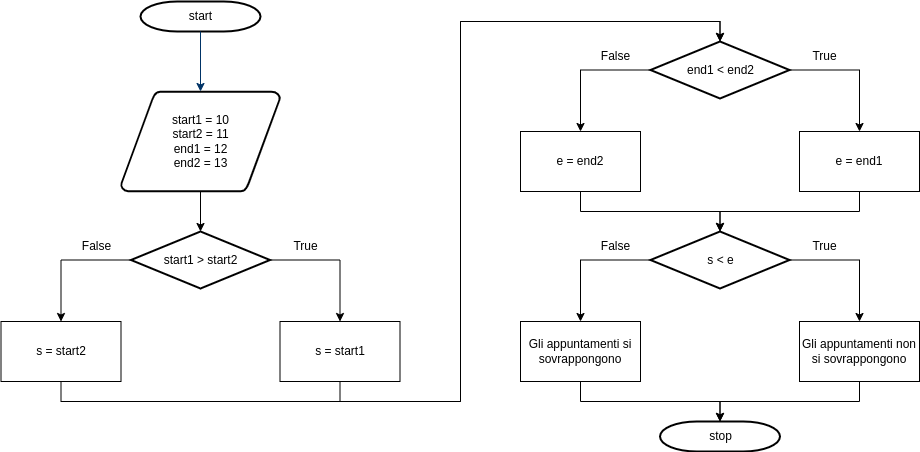

The diagram above was exported from draw.io. Its source (the exported page's mxGraphModel, read from the mxfile embedded in the PNG):
<mxGraphModel dx="1182" dy="801" grid="1" gridSize="10" guides="1" tooltips="1" connect="1" arrows="1" fold="1" page="1" pageScale="1" pageWidth="1169" pageHeight="827" background="none" math="0" shadow="0">
  <root>
    <mxCell id="0" />
    <mxCell id="1" parent="0" />
    <mxCell id="2" value="start" style="shape=mxgraph.flowchart.terminator;strokeWidth=2;gradientColor=none;gradientDirection=north;fontStyle=0;html=1;" parent="1" vertex="1">
      <mxGeometry x="260" y="40" width="120" height="30" as="geometry" />
    </mxCell>
    <mxCell id="8idKaO9Dlt0mysxS3lGq-56" value="" style="edgeStyle=orthogonalEdgeStyle;rounded=0;orthogonalLoop=1;jettySize=auto;html=1;" edge="1" parent="1" source="3" target="6">
      <mxGeometry relative="1" as="geometry" />
    </mxCell>
    <mxCell id="3" value="start1 = 10&lt;br&gt;start2 = 11&lt;br&gt;end1 = 12&lt;br&gt;end2 = 13" style="shape=mxgraph.flowchart.data;strokeWidth=2;gradientColor=none;gradientDirection=north;fontStyle=0;html=1;" parent="1" vertex="1">
      <mxGeometry x="240.5" y="130" width="159" height="100" as="geometry" />
    </mxCell>
    <mxCell id="8idKaO9Dlt0mysxS3lGq-59" style="edgeStyle=orthogonalEdgeStyle;rounded=0;orthogonalLoop=1;jettySize=auto;html=1;" edge="1" parent="1" source="6" target="8idKaO9Dlt0mysxS3lGq-58">
      <mxGeometry relative="1" as="geometry" />
    </mxCell>
    <mxCell id="8idKaO9Dlt0mysxS3lGq-60" style="edgeStyle=orthogonalEdgeStyle;rounded=0;orthogonalLoop=1;jettySize=auto;html=1;entryX=0.5;entryY=0;entryDx=0;entryDy=0;" edge="1" parent="1" source="6" target="8idKaO9Dlt0mysxS3lGq-57">
      <mxGeometry relative="1" as="geometry" />
    </mxCell>
    <mxCell id="6" value="start1 &amp;gt; start2" style="shape=mxgraph.flowchart.decision;strokeWidth=2;gradientColor=none;gradientDirection=north;fontStyle=0;html=1;" parent="1" vertex="1">
      <mxGeometry x="250.5" y="270" width="139" height="57" as="geometry" />
    </mxCell>
    <mxCell id="7" style="fontStyle=1;strokeColor=#003366;strokeWidth=1;html=1;" parent="1" source="2" target="3" edge="1">
      <mxGeometry relative="1" as="geometry" />
    </mxCell>
    <mxCell id="8idKaO9Dlt0mysxS3lGq-65" style="edgeStyle=orthogonalEdgeStyle;rounded=0;orthogonalLoop=1;jettySize=auto;html=1;entryX=0.5;entryY=0;entryDx=0;entryDy=0;entryPerimeter=0;" edge="1" parent="1" source="8idKaO9Dlt0mysxS3lGq-57" target="8idKaO9Dlt0mysxS3lGq-68">
      <mxGeometry relative="1" as="geometry">
        <mxPoint x="839.5" y="80" as="targetPoint" />
        <Array as="points">
          <mxPoint x="181" y="440" />
          <mxPoint x="580" y="440" />
          <mxPoint x="580" y="60" />
          <mxPoint x="840" y="60" />
        </Array>
      </mxGeometry>
    </mxCell>
    <mxCell id="8idKaO9Dlt0mysxS3lGq-57" value="s = start2" style="rounded=0;whiteSpace=wrap;html=1;" vertex="1" parent="1">
      <mxGeometry x="120.5" y="360" width="120" height="60" as="geometry" />
    </mxCell>
    <mxCell id="8idKaO9Dlt0mysxS3lGq-64" style="edgeStyle=orthogonalEdgeStyle;rounded=0;orthogonalLoop=1;jettySize=auto;html=1;entryX=0.5;entryY=0;entryDx=0;entryDy=0;entryPerimeter=0;exitX=0.5;exitY=1;exitDx=0;exitDy=0;" edge="1" parent="1" source="8idKaO9Dlt0mysxS3lGq-58" target="8idKaO9Dlt0mysxS3lGq-68">
      <mxGeometry relative="1" as="geometry">
        <mxPoint x="839.5" y="80" as="targetPoint" />
        <Array as="points">
          <mxPoint x="460" y="440" />
          <mxPoint x="580" y="440" />
          <mxPoint x="580" y="60" />
          <mxPoint x="840" y="60" />
        </Array>
      </mxGeometry>
    </mxCell>
    <mxCell id="8idKaO9Dlt0mysxS3lGq-58" value="s = start1" style="rounded=0;whiteSpace=wrap;html=1;" vertex="1" parent="1">
      <mxGeometry x="399.5" y="360" width="120" height="60" as="geometry" />
    </mxCell>
    <mxCell id="8idKaO9Dlt0mysxS3lGq-61" value="True" style="text;html=1;align=center;verticalAlign=middle;resizable=0;points=[];autosize=1;strokeColor=none;fillColor=none;" vertex="1" parent="1">
      <mxGeometry x="399.5" y="270" width="50" height="30" as="geometry" />
    </mxCell>
    <mxCell id="8idKaO9Dlt0mysxS3lGq-62" value="False" style="text;html=1;align=center;verticalAlign=middle;resizable=0;points=[];autosize=1;strokeColor=none;fillColor=none;" vertex="1" parent="1">
      <mxGeometry x="190.5" y="270" width="50" height="30" as="geometry" />
    </mxCell>
    <mxCell id="8idKaO9Dlt0mysxS3lGq-66" style="edgeStyle=orthogonalEdgeStyle;rounded=0;orthogonalLoop=1;jettySize=auto;html=1;" edge="1" parent="1" source="8idKaO9Dlt0mysxS3lGq-68" target="8idKaO9Dlt0mysxS3lGq-70">
      <mxGeometry relative="1" as="geometry" />
    </mxCell>
    <mxCell id="8idKaO9Dlt0mysxS3lGq-67" style="edgeStyle=orthogonalEdgeStyle;rounded=0;orthogonalLoop=1;jettySize=auto;html=1;entryX=0.5;entryY=0;entryDx=0;entryDy=0;" edge="1" parent="1" source="8idKaO9Dlt0mysxS3lGq-68" target="8idKaO9Dlt0mysxS3lGq-69">
      <mxGeometry relative="1" as="geometry" />
    </mxCell>
    <mxCell id="8idKaO9Dlt0mysxS3lGq-68" value="end1 &amp;lt; end2" style="shape=mxgraph.flowchart.decision;strokeWidth=2;gradientColor=none;gradientDirection=north;fontStyle=0;html=1;" vertex="1" parent="1">
      <mxGeometry x="770" y="80" width="139" height="57" as="geometry" />
    </mxCell>
    <mxCell id="8idKaO9Dlt0mysxS3lGq-83" style="edgeStyle=orthogonalEdgeStyle;rounded=0;orthogonalLoop=1;jettySize=auto;html=1;entryX=0.5;entryY=0;entryDx=0;entryDy=0;entryPerimeter=0;exitX=0.5;exitY=1;exitDx=0;exitDy=0;" edge="1" parent="1" source="8idKaO9Dlt0mysxS3lGq-69" target="8idKaO9Dlt0mysxS3lGq-78">
      <mxGeometry relative="1" as="geometry" />
    </mxCell>
    <mxCell id="8idKaO9Dlt0mysxS3lGq-69" value="e = end2" style="rounded=0;whiteSpace=wrap;html=1;" vertex="1" parent="1">
      <mxGeometry x="640" y="170" width="120" height="60" as="geometry" />
    </mxCell>
    <mxCell id="8idKaO9Dlt0mysxS3lGq-84" style="edgeStyle=orthogonalEdgeStyle;rounded=0;orthogonalLoop=1;jettySize=auto;html=1;entryX=0.5;entryY=0;entryDx=0;entryDy=0;entryPerimeter=0;exitX=0.5;exitY=1;exitDx=0;exitDy=0;" edge="1" parent="1" source="8idKaO9Dlt0mysxS3lGq-70" target="8idKaO9Dlt0mysxS3lGq-78">
      <mxGeometry relative="1" as="geometry" />
    </mxCell>
    <mxCell id="8idKaO9Dlt0mysxS3lGq-70" value="e = end1" style="rounded=0;whiteSpace=wrap;html=1;" vertex="1" parent="1">
      <mxGeometry x="919" y="170" width="120" height="60" as="geometry" />
    </mxCell>
    <mxCell id="8idKaO9Dlt0mysxS3lGq-71" value="True" style="text;html=1;align=center;verticalAlign=middle;resizable=0;points=[];autosize=1;strokeColor=none;fillColor=none;" vertex="1" parent="1">
      <mxGeometry x="919" y="80" width="50" height="30" as="geometry" />
    </mxCell>
    <mxCell id="8idKaO9Dlt0mysxS3lGq-72" value="False" style="text;html=1;align=center;verticalAlign=middle;resizable=0;points=[];autosize=1;strokeColor=none;fillColor=none;" vertex="1" parent="1">
      <mxGeometry x="710" y="80" width="50" height="30" as="geometry" />
    </mxCell>
    <mxCell id="8idKaO9Dlt0mysxS3lGq-76" style="edgeStyle=orthogonalEdgeStyle;rounded=0;orthogonalLoop=1;jettySize=auto;html=1;" edge="1" parent="1" source="8idKaO9Dlt0mysxS3lGq-78" target="8idKaO9Dlt0mysxS3lGq-80">
      <mxGeometry relative="1" as="geometry" />
    </mxCell>
    <mxCell id="8idKaO9Dlt0mysxS3lGq-77" style="edgeStyle=orthogonalEdgeStyle;rounded=0;orthogonalLoop=1;jettySize=auto;html=1;entryX=0.5;entryY=0;entryDx=0;entryDy=0;" edge="1" parent="1" source="8idKaO9Dlt0mysxS3lGq-78" target="8idKaO9Dlt0mysxS3lGq-79">
      <mxGeometry relative="1" as="geometry" />
    </mxCell>
    <mxCell id="8idKaO9Dlt0mysxS3lGq-78" value="s &amp;lt; e" style="shape=mxgraph.flowchart.decision;strokeWidth=2;gradientColor=none;gradientDirection=north;fontStyle=0;html=1;" vertex="1" parent="1">
      <mxGeometry x="770" y="270" width="139" height="57" as="geometry" />
    </mxCell>
    <mxCell id="8idKaO9Dlt0mysxS3lGq-86" style="edgeStyle=orthogonalEdgeStyle;rounded=0;orthogonalLoop=1;jettySize=auto;html=1;entryX=0.5;entryY=0;entryDx=0;entryDy=0;entryPerimeter=0;exitX=0.5;exitY=1;exitDx=0;exitDy=0;" edge="1" parent="1" source="8idKaO9Dlt0mysxS3lGq-79" target="8idKaO9Dlt0mysxS3lGq-85">
      <mxGeometry relative="1" as="geometry" />
    </mxCell>
    <mxCell id="8idKaO9Dlt0mysxS3lGq-79" value="Gli appuntamenti si sovrappongono" style="rounded=0;whiteSpace=wrap;html=1;" vertex="1" parent="1">
      <mxGeometry x="640" y="360" width="120" height="60" as="geometry" />
    </mxCell>
    <mxCell id="8idKaO9Dlt0mysxS3lGq-87" style="edgeStyle=orthogonalEdgeStyle;rounded=0;orthogonalLoop=1;jettySize=auto;html=1;entryX=0.5;entryY=0;entryDx=0;entryDy=0;entryPerimeter=0;exitX=0.5;exitY=1;exitDx=0;exitDy=0;" edge="1" parent="1" source="8idKaO9Dlt0mysxS3lGq-80" target="8idKaO9Dlt0mysxS3lGq-85">
      <mxGeometry relative="1" as="geometry" />
    </mxCell>
    <mxCell id="8idKaO9Dlt0mysxS3lGq-80" value="Gli appuntamenti non si sovrappongono" style="rounded=0;whiteSpace=wrap;html=1;" vertex="1" parent="1">
      <mxGeometry x="919" y="360" width="120" height="60" as="geometry" />
    </mxCell>
    <mxCell id="8idKaO9Dlt0mysxS3lGq-81" value="True" style="text;html=1;align=center;verticalAlign=middle;resizable=0;points=[];autosize=1;strokeColor=none;fillColor=none;" vertex="1" parent="1">
      <mxGeometry x="919" y="270" width="50" height="30" as="geometry" />
    </mxCell>
    <mxCell id="8idKaO9Dlt0mysxS3lGq-82" value="False" style="text;html=1;align=center;verticalAlign=middle;resizable=0;points=[];autosize=1;strokeColor=none;fillColor=none;" vertex="1" parent="1">
      <mxGeometry x="710" y="270" width="50" height="30" as="geometry" />
    </mxCell>
    <mxCell id="8idKaO9Dlt0mysxS3lGq-85" value="stop" style="shape=mxgraph.flowchart.terminator;strokeWidth=2;gradientColor=none;gradientDirection=north;fontStyle=0;html=1;" vertex="1" parent="1">
      <mxGeometry x="779.5" y="460" width="120" height="30" as="geometry" />
    </mxCell>
  </root>
</mxGraphModel>